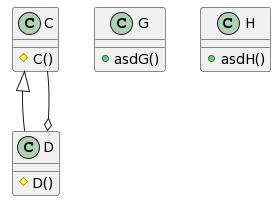

The diagram above was rendered by PlantUML. Its source (embedded in the PNG):
@startuml
class C {
#C()
}
class D {
#D()
}
class G {
+asdG()
}
class H {
+asdH()
}
C <|-- D
D o-- C
@enduml